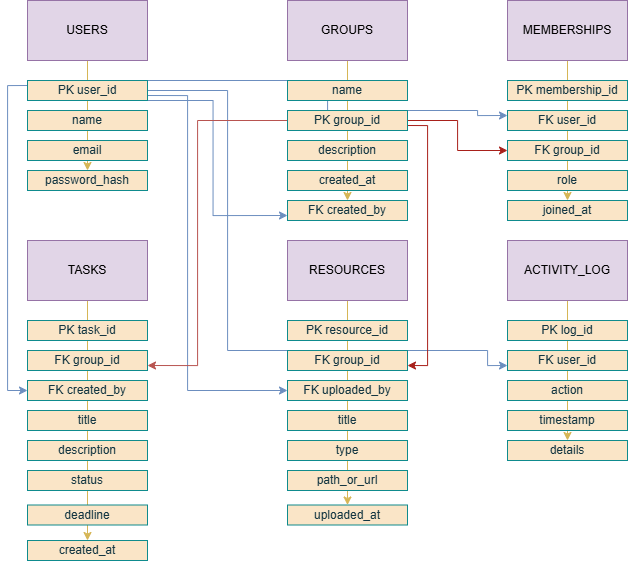

The diagram above was exported from draw.io. Its source (the exported page's mxGraphModel, read from the mxfile embedded in the PNG):
<mxGraphModel dx="1425" dy="822" grid="1" gridSize="10" guides="1" tooltips="1" connect="1" arrows="1" fold="1" page="1" pageScale="1" pageWidth="827" pageHeight="1169" math="0" shadow="0">
  <root>
    <mxCell id="0" />
    <mxCell id="1" parent="0" />
    <mxCell id="PGcONrcJy2_GNU0vO_wH-25" style="edgeStyle=orthogonalEdgeStyle;rounded=0;orthogonalLoop=1;jettySize=auto;html=1;exitX=0.5;exitY=1;exitDx=0;exitDy=0;entryX=0.5;entryY=0;entryDx=0;entryDy=0;strokeColor=#d6b656;fontColor=#143642;fillColor=#fff2cc;" edge="1" parent="1" source="VQyjgynAVuinWkg-CaNC-1" target="f9YcngOkckYCjupKxbAx-35">
      <mxGeometry relative="1" as="geometry" />
    </mxCell>
    <mxCell id="VQyjgynAVuinWkg-CaNC-1" value="&lt;p dir=&quot;auto&quot; style=&quot;white-space-collapse: preserve;&quot;&gt;USERS&lt;/p&gt;" style="rounded=0;whiteSpace=wrap;html=1;labelBackgroundColor=none;fillColor=#e1d5e7;strokeColor=#9673a6;" parent="1" vertex="1">
      <mxGeometry x="80" y="80" width="120" height="60" as="geometry" />
    </mxCell>
    <mxCell id="PGcONrcJy2_GNU0vO_wH-24" style="edgeStyle=orthogonalEdgeStyle;rounded=0;orthogonalLoop=1;jettySize=auto;html=1;exitX=0.5;exitY=1;exitDx=0;exitDy=0;entryX=0.5;entryY=0;entryDx=0;entryDy=0;strokeColor=#d6b656;fontColor=#143642;fillColor=#fff2cc;" edge="1" parent="1" source="VQyjgynAVuinWkg-CaNC-2" target="f9YcngOkckYCjupKxbAx-43">
      <mxGeometry relative="1" as="geometry" />
    </mxCell>
    <mxCell id="VQyjgynAVuinWkg-CaNC-2" value="&lt;p dir=&quot;auto&quot; style=&quot;white-space-collapse: preserve;&quot;&gt;GROUPS&lt;/p&gt;" style="rounded=0;whiteSpace=wrap;html=1;labelBackgroundColor=none;fillColor=#e1d5e7;strokeColor=#9673a6;" parent="1" vertex="1">
      <mxGeometry x="340" y="80" width="120" height="60" as="geometry" />
    </mxCell>
    <mxCell id="PGcONrcJy2_GNU0vO_wH-23" style="edgeStyle=orthogonalEdgeStyle;rounded=0;orthogonalLoop=1;jettySize=auto;html=1;exitX=0.5;exitY=1;exitDx=0;exitDy=0;entryX=0.5;entryY=0;entryDx=0;entryDy=0;strokeColor=#d6b656;fontColor=#143642;fillColor=#fff2cc;" edge="1" parent="1" source="VQyjgynAVuinWkg-CaNC-3" target="f9YcngOkckYCjupKxbAx-51">
      <mxGeometry relative="1" as="geometry" />
    </mxCell>
    <mxCell id="VQyjgynAVuinWkg-CaNC-3" value="&lt;p dir=&quot;auto&quot; style=&quot;white-space-collapse: preserve;&quot;&gt;MEMBERSHIPS&lt;/p&gt;" style="rounded=0;whiteSpace=wrap;html=1;labelBackgroundColor=none;fillColor=#e1d5e7;strokeColor=#9673a6;" parent="1" vertex="1">
      <mxGeometry x="560" y="80" width="120" height="60" as="geometry" />
    </mxCell>
    <mxCell id="PGcONrcJy2_GNU0vO_wH-26" style="edgeStyle=orthogonalEdgeStyle;rounded=0;orthogonalLoop=1;jettySize=auto;html=1;exitX=0.5;exitY=1;exitDx=0;exitDy=0;entryX=0.5;entryY=0;entryDx=0;entryDy=0;strokeColor=#d6b656;fontColor=#143642;fillColor=#fff2cc;" edge="1" parent="1" source="VQyjgynAVuinWkg-CaNC-4" target="PGcONrcJy2_GNU0vO_wH-1">
      <mxGeometry relative="1" as="geometry" />
    </mxCell>
    <mxCell id="VQyjgynAVuinWkg-CaNC-4" value="&lt;p dir=&quot;auto&quot; style=&quot;white-space-collapse: preserve;&quot;&gt;TASKS&lt;/p&gt;" style="rounded=0;whiteSpace=wrap;html=1;labelBackgroundColor=none;fillColor=#e1d5e7;strokeColor=#9673a6;" parent="1" vertex="1">
      <mxGeometry x="80" y="320" width="120" height="60" as="geometry" />
    </mxCell>
    <mxCell id="PGcONrcJy2_GNU0vO_wH-28" style="edgeStyle=orthogonalEdgeStyle;rounded=0;orthogonalLoop=1;jettySize=auto;html=1;exitX=0.5;exitY=1;exitDx=0;exitDy=0;entryX=0.5;entryY=0;entryDx=0;entryDy=0;strokeColor=#d6b656;fontColor=#143642;fillColor=#fff2cc;" edge="1" parent="1" source="VQyjgynAVuinWkg-CaNC-5" target="PGcONrcJy2_GNU0vO_wH-9">
      <mxGeometry relative="1" as="geometry" />
    </mxCell>
    <mxCell id="VQyjgynAVuinWkg-CaNC-5" value="&lt;p dir=&quot;auto&quot; style=&quot;white-space-collapse: preserve;&quot;&gt;RESOURCES&lt;/p&gt;" style="rounded=0;whiteSpace=wrap;html=1;labelBackgroundColor=none;fillColor=#e1d5e7;strokeColor=#9673a6;" parent="1" vertex="1">
      <mxGeometry x="340" y="320" width="120" height="60" as="geometry" />
    </mxCell>
    <mxCell id="PGcONrcJy2_GNU0vO_wH-29" style="edgeStyle=orthogonalEdgeStyle;rounded=0;orthogonalLoop=1;jettySize=auto;html=1;exitX=0.5;exitY=1;exitDx=0;exitDy=0;entryX=0.5;entryY=0;entryDx=0;entryDy=0;strokeColor=#d6b656;fontColor=#143642;fillColor=#fff2cc;" edge="1" parent="1" source="VQyjgynAVuinWkg-CaNC-6" target="PGcONrcJy2_GNU0vO_wH-14">
      <mxGeometry relative="1" as="geometry" />
    </mxCell>
    <mxCell id="VQyjgynAVuinWkg-CaNC-6" value="&lt;p dir=&quot;auto&quot; style=&quot;white-space-collapse: preserve;&quot;&gt;ACTIVITY_LOG&lt;/p&gt;" style="rounded=0;whiteSpace=wrap;html=1;labelBackgroundColor=none;fillColor=#e1d5e7;strokeColor=#9673a6;" parent="1" vertex="1">
      <mxGeometry x="560" y="320" width="120" height="60" as="geometry" />
    </mxCell>
    <mxCell id="PGcONrcJy2_GNU0vO_wH-15" style="edgeStyle=orthogonalEdgeStyle;rounded=0;orthogonalLoop=1;jettySize=auto;html=1;exitX=1;exitY=0.75;exitDx=0;exitDy=0;entryX=0;entryY=0.75;entryDx=0;entryDy=0;strokeColor=#6c8ebf;fontColor=#143642;fillColor=#dae8fc;" edge="1" parent="1" target="f9YcngOkckYCjupKxbAx-43">
      <mxGeometry relative="1" as="geometry">
        <mxPoint x="190" y="180" as="sourcePoint" />
        <mxPoint x="330" y="295" as="targetPoint" />
      </mxGeometry>
    </mxCell>
    <mxCell id="PGcONrcJy2_GNU0vO_wH-16" style="edgeStyle=orthogonalEdgeStyle;rounded=0;orthogonalLoop=1;jettySize=auto;html=1;exitX=1;exitY=0.5;exitDx=0;exitDy=0;entryX=0;entryY=0.25;entryDx=0;entryDy=0;strokeColor=#6c8ebf;fontColor=#143642;fillColor=#dae8fc;" edge="1" parent="1" target="f9YcngOkckYCjupKxbAx-47">
      <mxGeometry relative="1" as="geometry">
        <mxPoint x="200" y="160" as="sourcePoint" />
        <mxPoint x="560" y="190" as="targetPoint" />
        <Array as="points">
          <mxPoint x="380" y="160" />
          <mxPoint x="380" y="190" />
          <mxPoint x="530" y="190" />
          <mxPoint x="530" y="195" />
        </Array>
      </mxGeometry>
    </mxCell>
    <mxCell id="PGcONrcJy2_GNU0vO_wH-20" style="edgeStyle=orthogonalEdgeStyle;rounded=0;orthogonalLoop=1;jettySize=auto;html=1;exitX=0;exitY=0.25;exitDx=0;exitDy=0;entryX=0;entryY=0.5;entryDx=0;entryDy=0;strokeColor=#6c8ebf;fontColor=#143642;fillColor=#dae8fc;" edge="1" parent="1" source="f9YcngOkckYCjupKxbAx-33" target="f9YcngOkckYCjupKxbAx-59">
      <mxGeometry relative="1" as="geometry" />
    </mxCell>
    <mxCell id="PGcONrcJy2_GNU0vO_wH-21" style="edgeStyle=orthogonalEdgeStyle;rounded=0;orthogonalLoop=1;jettySize=auto;html=1;exitX=1;exitY=0.75;exitDx=0;exitDy=0;entryX=0;entryY=0.5;entryDx=0;entryDy=0;strokeColor=#6c8ebf;fontColor=#143642;fillColor=#dae8fc;" edge="1" parent="1" source="f9YcngOkckYCjupKxbAx-33" target="PGcONrcJy2_GNU0vO_wH-12">
      <mxGeometry relative="1" as="geometry">
        <Array as="points">
          <mxPoint x="240" y="175" />
          <mxPoint x="240" y="470" />
        </Array>
      </mxGeometry>
    </mxCell>
    <mxCell id="PGcONrcJy2_GNU0vO_wH-22" style="edgeStyle=orthogonalEdgeStyle;rounded=0;orthogonalLoop=1;jettySize=auto;html=1;exitX=1;exitY=0.5;exitDx=0;exitDy=0;entryX=0;entryY=0.75;entryDx=0;entryDy=0;strokeColor=#6c8ebf;fontColor=#143642;fillColor=#dae8fc;" edge="1" parent="1" source="f9YcngOkckYCjupKxbAx-33" target="PGcONrcJy2_GNU0vO_wH-6">
      <mxGeometry relative="1" as="geometry">
        <Array as="points">
          <mxPoint x="280" y="170" />
          <mxPoint x="280" y="430" />
          <mxPoint x="540" y="430" />
          <mxPoint x="540" y="445" />
        </Array>
      </mxGeometry>
    </mxCell>
    <mxCell id="f9YcngOkckYCjupKxbAx-33" value="&lt;p dir=&quot;auto&quot; style=&quot;white-space-collapse: preserve;&quot;&gt;PK user_id&lt;/p&gt;" style="rounded=0;whiteSpace=wrap;html=1;strokeColor=#0F8B8D;fontColor=#143642;fillColor=#FAE5C7;" parent="1" vertex="1">
      <mxGeometry x="80" y="160" width="120" height="20" as="geometry" />
    </mxCell>
    <mxCell id="f9YcngOkckYCjupKxbAx-35" value="&lt;p dir=&quot;auto&quot; style=&quot;white-space-collapse: preserve;&quot;&gt;password_hash&lt;/p&gt;" style="rounded=0;whiteSpace=wrap;html=1;strokeColor=#0F8B8D;fontColor=#143642;fillColor=#FAE5C7;" parent="1" vertex="1">
      <mxGeometry x="80" y="250" width="120" height="20" as="geometry" />
    </mxCell>
    <mxCell id="f9YcngOkckYCjupKxbAx-36" value="&lt;p dir=&quot;auto&quot; style=&quot;white-space-collapse: preserve;&quot;&gt;name&lt;/p&gt;" style="rounded=0;whiteSpace=wrap;html=1;strokeColor=#0F8B8D;fontColor=#143642;fillColor=#FAE5C7;" parent="1" vertex="1">
      <mxGeometry x="80" y="190" width="120" height="20" as="geometry" />
    </mxCell>
    <mxCell id="f9YcngOkckYCjupKxbAx-37" value="&lt;p dir=&quot;auto&quot; style=&quot;white-space-collapse: preserve;&quot;&gt;email&lt;/p&gt;" style="rounded=0;whiteSpace=wrap;html=1;strokeColor=#0F8B8D;fontColor=#143642;fillColor=#FAE5C7;" parent="1" vertex="1">
      <mxGeometry x="80" y="220" width="120" height="20" as="geometry" />
    </mxCell>
    <mxCell id="f9YcngOkckYCjupKxbAx-40" value="&lt;p dir=&quot;auto&quot; style=&quot;white-space-collapse: preserve;&quot;&gt;name&lt;/p&gt;" style="rounded=0;whiteSpace=wrap;html=1;strokeColor=#0F8B8D;fontColor=#143642;fillColor=#FAE5C7;" parent="1" vertex="1">
      <mxGeometry x="340" y="160" width="120" height="20" as="geometry" />
    </mxCell>
    <mxCell id="PGcONrcJy2_GNU0vO_wH-17" style="edgeStyle=orthogonalEdgeStyle;rounded=0;orthogonalLoop=1;jettySize=auto;html=1;exitX=1;exitY=0.5;exitDx=0;exitDy=0;entryX=0;entryY=0.5;entryDx=0;entryDy=0;strokeColor=#A8201A;fontColor=#143642;fillColor=#FAE5C7;" edge="1" parent="1" source="f9YcngOkckYCjupKxbAx-41" target="f9YcngOkckYCjupKxbAx-48">
      <mxGeometry relative="1" as="geometry" />
    </mxCell>
    <mxCell id="PGcONrcJy2_GNU0vO_wH-18" style="edgeStyle=orthogonalEdgeStyle;rounded=0;orthogonalLoop=1;jettySize=auto;html=1;exitX=0;exitY=0.5;exitDx=0;exitDy=0;entryX=1;entryY=0.75;entryDx=0;entryDy=0;strokeColor=#b85450;fontColor=#143642;fillColor=#f8cecc;" edge="1" parent="1" source="f9YcngOkckYCjupKxbAx-41" target="f9YcngOkckYCjupKxbAx-60">
      <mxGeometry relative="1" as="geometry">
        <Array as="points">
          <mxPoint x="250" y="200" />
          <mxPoint x="250" y="445" />
        </Array>
      </mxGeometry>
    </mxCell>
    <mxCell id="PGcONrcJy2_GNU0vO_wH-19" style="edgeStyle=orthogonalEdgeStyle;rounded=0;orthogonalLoop=1;jettySize=auto;html=1;exitX=1;exitY=0.75;exitDx=0;exitDy=0;entryX=1;entryY=0.75;entryDx=0;entryDy=0;strokeColor=#A8201A;fontColor=#143642;fillColor=#FAE5C7;" edge="1" parent="1" source="f9YcngOkckYCjupKxbAx-41" target="PGcONrcJy2_GNU0vO_wH-3">
      <mxGeometry relative="1" as="geometry" />
    </mxCell>
    <mxCell id="f9YcngOkckYCjupKxbAx-41" value="&lt;p dir=&quot;auto&quot; style=&quot;white-space-collapse: preserve;&quot;&gt;PK group_id&lt;/p&gt;" style="rounded=0;whiteSpace=wrap;html=1;strokeColor=#0F8B8D;fontColor=#143642;fillColor=#FAE5C7;" parent="1" vertex="1">
      <mxGeometry x="340" y="190" width="120" height="20" as="geometry" />
    </mxCell>
    <mxCell id="f9YcngOkckYCjupKxbAx-42" value="&lt;p dir=&quot;auto&quot; style=&quot;white-space-collapse: preserve;&quot;&gt;description&lt;/p&gt;" style="rounded=0;whiteSpace=wrap;html=1;strokeColor=#0F8B8D;fontColor=#143642;fillColor=#FAE5C7;" parent="1" vertex="1">
      <mxGeometry x="340" y="220" width="120" height="20" as="geometry" />
    </mxCell>
    <mxCell id="f9YcngOkckYCjupKxbAx-43" value="&lt;p dir=&quot;auto&quot; style=&quot;white-space-collapse: preserve;&quot;&gt;FK created_by&lt;/p&gt;" style="rounded=0;whiteSpace=wrap;html=1;strokeColor=#0F8B8D;fontColor=#143642;fillColor=#FAE5C7;" parent="1" vertex="1">
      <mxGeometry x="340" y="280" width="120" height="20" as="geometry" />
    </mxCell>
    <mxCell id="f9YcngOkckYCjupKxbAx-44" value="&lt;p dir=&quot;auto&quot; style=&quot;white-space-collapse: preserve;&quot;&gt;created_at&lt;/p&gt;" style="rounded=0;whiteSpace=wrap;html=1;strokeColor=#0F8B8D;fontColor=#143642;fillColor=#FAE5C7;" parent="1" vertex="1">
      <mxGeometry x="340" y="250" width="120" height="20" as="geometry" />
    </mxCell>
    <mxCell id="f9YcngOkckYCjupKxbAx-47" value="&lt;p dir=&quot;auto&quot; style=&quot;white-space-collapse: preserve;&quot;&gt;FK user_id&lt;/p&gt;" style="rounded=0;whiteSpace=wrap;html=1;strokeColor=#0F8B8D;fontColor=#143642;fillColor=#FAE5C7;" parent="1" vertex="1">
      <mxGeometry x="560" y="190" width="120" height="20" as="geometry" />
    </mxCell>
    <mxCell id="f9YcngOkckYCjupKxbAx-48" value="&lt;p dir=&quot;auto&quot; style=&quot;white-space-collapse: preserve;&quot;&gt;FK group_id&lt;/p&gt;" style="rounded=0;whiteSpace=wrap;html=1;strokeColor=#0F8B8D;fontColor=#143642;fillColor=#FAE5C7;" parent="1" vertex="1">
      <mxGeometry x="560" y="220" width="120" height="20" as="geometry" />
    </mxCell>
    <mxCell id="f9YcngOkckYCjupKxbAx-49" value="&lt;p dir=&quot;auto&quot; style=&quot;white-space-collapse: preserve;&quot;&gt;role&lt;/p&gt;" style="rounded=0;whiteSpace=wrap;html=1;strokeColor=#0F8B8D;fontColor=#143642;fillColor=#FAE5C7;" parent="1" vertex="1">
      <mxGeometry x="560" y="250" width="120" height="20" as="geometry" />
    </mxCell>
    <mxCell id="f9YcngOkckYCjupKxbAx-50" value="&lt;p dir=&quot;auto&quot; style=&quot;white-space-collapse: preserve;&quot;&gt;PK membership_id&lt;/p&gt;" style="rounded=0;whiteSpace=wrap;html=1;strokeColor=#0F8B8D;fontColor=#143642;fillColor=#FAE5C7;" parent="1" vertex="1">
      <mxGeometry x="560" y="160" width="120" height="20" as="geometry" />
    </mxCell>
    <mxCell id="f9YcngOkckYCjupKxbAx-51" value="&lt;p dir=&quot;auto&quot; style=&quot;white-space-collapse: preserve;&quot;&gt;joined_at&lt;/p&gt;" style="rounded=0;whiteSpace=wrap;html=1;strokeColor=#0F8B8D;fontColor=#143642;fillColor=#FAE5C7;" parent="1" vertex="1">
      <mxGeometry x="560" y="280" width="120" height="20" as="geometry" />
    </mxCell>
    <mxCell id="f9YcngOkckYCjupKxbAx-52" value="&lt;p dir=&quot;auto&quot; style=&quot;white-space-collapse: preserve;&quot;&gt;PK task_id&lt;/p&gt;" style="rounded=0;whiteSpace=wrap;html=1;strokeColor=#0F8B8D;fontColor=#143642;fillColor=#FAE5C7;" parent="1" vertex="1">
      <mxGeometry x="80" y="400" width="120" height="20" as="geometry" />
    </mxCell>
    <mxCell id="f9YcngOkckYCjupKxbAx-55" value="&lt;p dir=&quot;auto&quot; style=&quot;white-space-collapse: preserve;&quot;&gt;title&lt;/p&gt;" style="rounded=0;whiteSpace=wrap;html=1;strokeColor=#0F8B8D;fontColor=#143642;fillColor=#FAE5C7;" parent="1" vertex="1">
      <mxGeometry x="80" y="490" width="120" height="20" as="geometry" />
    </mxCell>
    <mxCell id="f9YcngOkckYCjupKxbAx-56" value="&lt;p dir=&quot;auto&quot; style=&quot;white-space-collapse: preserve;&quot;&gt;description&lt;/p&gt;" style="rounded=0;whiteSpace=wrap;html=1;strokeColor=#0F8B8D;fontColor=#143642;fillColor=#FAE5C7;" parent="1" vertex="1">
      <mxGeometry x="80" y="520" width="120" height="20" as="geometry" />
    </mxCell>
    <mxCell id="f9YcngOkckYCjupKxbAx-57" value="&lt;p dir=&quot;auto&quot; style=&quot;white-space-collapse: preserve;&quot;&gt;status&lt;/p&gt;" style="rounded=0;whiteSpace=wrap;html=1;strokeColor=#0F8B8D;fontColor=#143642;fillColor=#FAE5C7;" parent="1" vertex="1">
      <mxGeometry x="80" y="550" width="120" height="20" as="geometry" />
    </mxCell>
    <mxCell id="f9YcngOkckYCjupKxbAx-58" value="&lt;p dir=&quot;auto&quot; style=&quot;white-space-collapse: preserve;&quot;&gt;deadline&lt;/p&gt;" style="rounded=0;whiteSpace=wrap;html=1;strokeColor=#0F8B8D;fontColor=#143642;fillColor=#FAE5C7;" parent="1" vertex="1">
      <mxGeometry x="80" y="584.5" width="120" height="20" as="geometry" />
    </mxCell>
    <mxCell id="f9YcngOkckYCjupKxbAx-59" value="&lt;p dir=&quot;auto&quot; style=&quot;white-space-collapse: preserve;&quot;&gt;FK created_by&lt;/p&gt;" style="rounded=0;whiteSpace=wrap;html=1;strokeColor=#0F8B8D;fontColor=#143642;fillColor=#FAE5C7;" parent="1" vertex="1">
      <mxGeometry x="80" y="460" width="120" height="20" as="geometry" />
    </mxCell>
    <mxCell id="f9YcngOkckYCjupKxbAx-60" value="&lt;p dir=&quot;auto&quot; style=&quot;white-space-collapse: preserve;&quot;&gt;FK group_id&lt;/p&gt;" style="rounded=0;whiteSpace=wrap;html=1;strokeColor=#0F8B8D;fontColor=#143642;fillColor=#FAE5C7;" parent="1" vertex="1">
      <mxGeometry x="80" y="430" width="120" height="20" as="geometry" />
    </mxCell>
    <mxCell id="PGcONrcJy2_GNU0vO_wH-1" value="&lt;p dir=&quot;auto&quot; style=&quot;white-space-collapse: preserve;&quot;&gt;created_at&lt;/p&gt;" style="rounded=0;whiteSpace=wrap;html=1;strokeColor=#0F8B8D;fontColor=#143642;fillColor=#FAE5C7;" vertex="1" parent="1">
      <mxGeometry x="80" y="620" width="120" height="20" as="geometry" />
    </mxCell>
    <mxCell id="PGcONrcJy2_GNU0vO_wH-2" value="&lt;p dir=&quot;auto&quot; style=&quot;white-space-collapse: preserve;&quot;&gt;PK resource_id&lt;/p&gt;" style="rounded=0;whiteSpace=wrap;html=1;strokeColor=#0F8B8D;fontColor=#143642;fillColor=#FAE5C7;" vertex="1" parent="1">
      <mxGeometry x="340" y="400" width="120" height="20" as="geometry" />
    </mxCell>
    <mxCell id="PGcONrcJy2_GNU0vO_wH-3" value="&lt;p dir=&quot;auto&quot; style=&quot;white-space-collapse: preserve;&quot;&gt;FK group_id&lt;/p&gt;" style="rounded=0;whiteSpace=wrap;html=1;strokeColor=#0F8B8D;fontColor=#143642;fillColor=#FAE5C7;" vertex="1" parent="1">
      <mxGeometry x="340" y="430" width="120" height="20" as="geometry" />
    </mxCell>
    <mxCell id="PGcONrcJy2_GNU0vO_wH-4" value="&lt;p dir=&quot;auto&quot; style=&quot;white-space-collapse: preserve;&quot;&gt;title&lt;/p&gt;" style="rounded=0;whiteSpace=wrap;html=1;strokeColor=#0F8B8D;fontColor=#143642;fillColor=#FAE5C7;" vertex="1" parent="1">
      <mxGeometry x="340" y="490" width="120" height="20" as="geometry" />
    </mxCell>
    <mxCell id="PGcONrcJy2_GNU0vO_wH-5" value="&lt;p dir=&quot;auto&quot; style=&quot;white-space-collapse: preserve;&quot;&gt;action&lt;/p&gt;" style="rounded=0;whiteSpace=wrap;html=1;strokeColor=#0F8B8D;fontColor=#143642;fillColor=#FAE5C7;" vertex="1" parent="1">
      <mxGeometry x="560" y="460" width="120" height="20" as="geometry" />
    </mxCell>
    <mxCell id="PGcONrcJy2_GNU0vO_wH-6" value="&lt;p dir=&quot;auto&quot; style=&quot;white-space-collapse: preserve;&quot;&gt;FK user_id&lt;/p&gt;" style="rounded=0;whiteSpace=wrap;html=1;strokeColor=#0F8B8D;fontColor=#143642;fillColor=#FAE5C7;" vertex="1" parent="1">
      <mxGeometry x="560" y="430" width="120" height="20" as="geometry" />
    </mxCell>
    <mxCell id="PGcONrcJy2_GNU0vO_wH-7" value="&lt;p dir=&quot;auto&quot; style=&quot;white-space-collapse: preserve;&quot;&gt;timestamp&lt;/p&gt;" style="rounded=0;whiteSpace=wrap;html=1;strokeColor=#0F8B8D;fontColor=#143642;fillColor=#FAE5C7;" vertex="1" parent="1">
      <mxGeometry x="560" y="490" width="120" height="20" as="geometry" />
    </mxCell>
    <mxCell id="PGcONrcJy2_GNU0vO_wH-8" value="&lt;p dir=&quot;auto&quot; style=&quot;white-space-collapse: preserve;&quot;&gt;PK log_id&lt;/p&gt;" style="rounded=0;whiteSpace=wrap;html=1;strokeColor=#0F8B8D;fontColor=#143642;fillColor=#FAE5C7;" vertex="1" parent="1">
      <mxGeometry x="560" y="400" width="120" height="20" as="geometry" />
    </mxCell>
    <mxCell id="PGcONrcJy2_GNU0vO_wH-9" value="&lt;p dir=&quot;auto&quot; style=&quot;white-space-collapse: preserve;&quot;&gt;uploaded_at&lt;/p&gt;" style="rounded=0;whiteSpace=wrap;html=1;strokeColor=#0F8B8D;fontColor=#143642;fillColor=#FAE5C7;" vertex="1" parent="1">
      <mxGeometry x="340" y="584.5" width="120" height="20" as="geometry" />
    </mxCell>
    <mxCell id="PGcONrcJy2_GNU0vO_wH-10" value="&lt;p dir=&quot;auto&quot; style=&quot;white-space-collapse: preserve;&quot;&gt;path_or_url&lt;/p&gt;" style="rounded=0;whiteSpace=wrap;html=1;strokeColor=#0F8B8D;fontColor=#143642;fillColor=#FAE5C7;" vertex="1" parent="1">
      <mxGeometry x="340" y="550" width="120" height="20" as="geometry" />
    </mxCell>
    <mxCell id="PGcONrcJy2_GNU0vO_wH-11" value="&lt;p dir=&quot;auto&quot; style=&quot;white-space-collapse: preserve;&quot;&gt;&lt;span style=&quot;background-color: transparent; color: light-dark(rgb(20, 54, 66), rgb(173, 202, 213));&quot;&gt;type&lt;/span&gt;&lt;/p&gt;" style="rounded=0;whiteSpace=wrap;html=1;strokeColor=#0F8B8D;fontColor=#143642;fillColor=#FAE5C7;" vertex="1" parent="1">
      <mxGeometry x="340" y="520" width="120" height="20" as="geometry" />
    </mxCell>
    <mxCell id="PGcONrcJy2_GNU0vO_wH-12" value="&lt;p dir=&quot;auto&quot; style=&quot;white-space-collapse: preserve;&quot;&gt;FK uploaded_by&lt;/p&gt;" style="rounded=0;whiteSpace=wrap;html=1;strokeColor=#0F8B8D;fontColor=#143642;fillColor=#FAE5C7;" vertex="1" parent="1">
      <mxGeometry x="340" y="460" width="120" height="20" as="geometry" />
    </mxCell>
    <mxCell id="PGcONrcJy2_GNU0vO_wH-14" value="&lt;p dir=&quot;auto&quot; style=&quot;white-space-collapse: preserve;&quot;&gt;details&lt;/p&gt;" style="rounded=0;whiteSpace=wrap;html=1;strokeColor=#0F8B8D;fontColor=#143642;fillColor=#FAE5C7;" vertex="1" parent="1">
      <mxGeometry x="560" y="520" width="120" height="20" as="geometry" />
    </mxCell>
  </root>
</mxGraphModel>